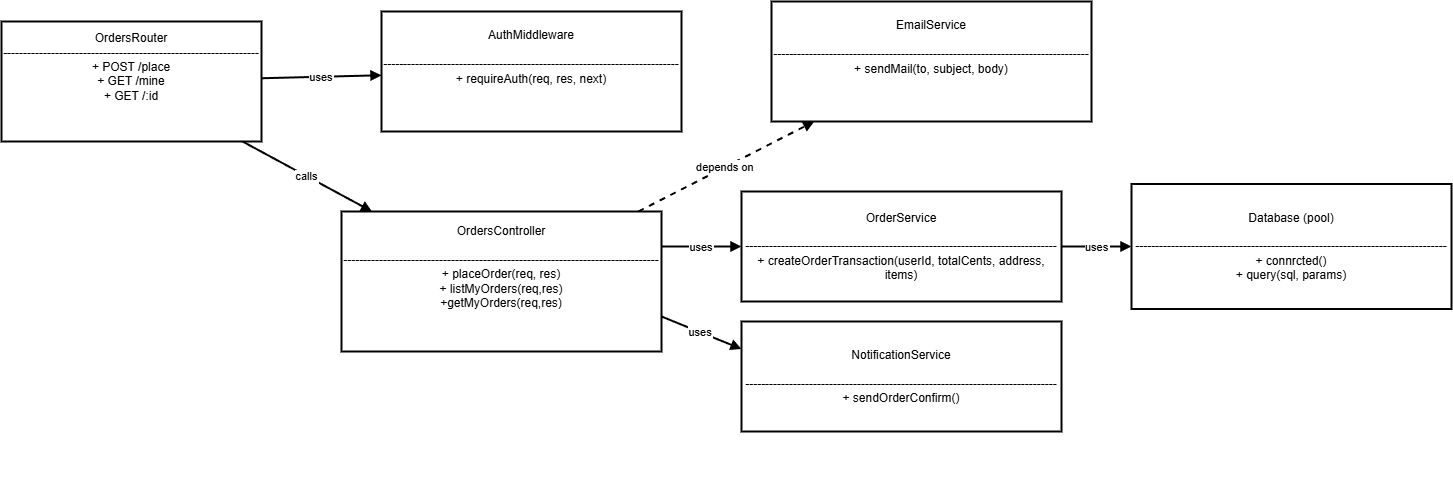

The diagram above was exported from draw.io. Its source (the exported page's mxGraphModel, read from the mxfile embedded in the PNG):
<mxGraphModel dx="1187" dy="1520" grid="1" gridSize="10" guides="1" tooltips="1" connect="1" arrows="1" fold="1" page="1" pageScale="1" pageWidth="850" pageHeight="1100" math="0" shadow="0">
  <root>
    <mxCell id="0" />
    <mxCell id="1" parent="0" />
    <mxCell id="router" parent="1" style="shape=umlClass;whiteSpace=wrap;html=1;strokeWidth=2;" value="OrdersRouter&lt;div&gt;----------------------------------------------------------------&lt;br&gt;&lt;div&gt;&lt;span style=&quot;font-size: 12px;&quot;&gt;+ POST /place&lt;/span&gt;&lt;/div&gt;&lt;div&gt;&lt;span style=&quot;font-size: 12px;&quot;&gt;+ GET /mine&lt;/span&gt;&lt;/div&gt;&lt;div&gt;&lt;span style=&quot;font-size: 12px;&quot;&gt;+ GET /:id&lt;/span&gt;&lt;/div&gt;&lt;div&gt;&lt;br&gt;&lt;/div&gt;&lt;div&gt;&lt;br&gt;&lt;/div&gt;&lt;/div&gt;" vertex="1">
      <mxGeometry height="120" width="260" x="40" y="90" as="geometry" />
    </mxCell>
    <mxCell id="auth" parent="1" style="shape=umlClass;whiteSpace=wrap;html=1;strokeWidth=2;" value="AuthMiddleware&lt;div&gt;&lt;br&gt;--------------------------------------------------------------------------&lt;br&gt;+ requireAuth(req, res, next)&lt;div&gt;&lt;br&gt;&lt;/div&gt;&lt;div&gt;&lt;br&gt;&lt;/div&gt;&lt;/div&gt;" vertex="1">
      <mxGeometry height="120" width="300" x="420" y="80" as="geometry" />
    </mxCell>
    <mxCell id="controller" parent="1" style="shape=umlClass;whiteSpace=wrap;html=1;strokeWidth=2;" value="OrdersController&lt;div&gt;&lt;br&gt;-------------------------------------------------------------------------------&lt;br&gt;+ placeOrder(req, res)&lt;br&gt;+ listMyOrders(req,res)&lt;/div&gt;&lt;div&gt;+getMyOrders(req,res)&lt;br&gt;&lt;div&gt;&lt;br&gt;&lt;/div&gt;&lt;div&gt;&lt;br&gt;&lt;/div&gt;&lt;/div&gt;" vertex="1">
      <mxGeometry height="140" width="320" x="380" y="280" as="geometry" />
    </mxCell>
    <mxCell id="db" parent="1" style="shape=umlClass;whiteSpace=wrap;html=1;strokeWidth=2;" value="Database (pool)&lt;div&gt;&lt;br&gt;------------------------------------------------------------------------------&lt;br&gt;+ connrcted()&lt;br&gt;+ query(sql, params)&lt;/div&gt;" vertex="1">
      <mxGeometry height="125" width="320" x="1170" y="252.5" as="geometry" />
    </mxCell>
    <mxCell id="email" parent="1" style="shape=umlClass;whiteSpace=wrap;html=1;strokeWidth=2;" value="EmailService&lt;div&gt;&lt;br&gt;-------------------------------------------------------------------------------&lt;br&gt;+ sendMail(to, subject, body)&lt;/div&gt;&lt;div&gt;&lt;br&gt;&lt;/div&gt;&lt;div&gt;&lt;br&gt;&lt;/div&gt;" vertex="1">
      <mxGeometry height="120" width="320" x="810" y="70" as="geometry" />
    </mxCell>
    <mxCell id="r1" edge="1" parent="1" source="router" style="endArrow=block;strokeWidth=2;" target="auth" value="uses">
      <mxGeometry relative="1" as="geometry" />
    </mxCell>
    <mxCell id="r2" edge="1" parent="1" source="router" style="endArrow=block;strokeWidth=2;" target="controller" value="calls">
      <mxGeometry relative="1" as="geometry" />
    </mxCell>
    <mxCell id="r4" edge="1" parent="1" source="controller" style="endArrow=block;dashed=1;strokeWidth=2;" target="email" value="depends on">
      <mxGeometry relative="1" as="geometry" />
    </mxCell>
    <mxCell id="kpRZelFq8S_ezZggqa93-1" parent="1" style="text;whiteSpace=wrap;html=1;" value="&lt;br class=&quot;Apple-interchange-newline&quot;&gt;" vertex="1">
      <mxGeometry height="40" width="30" x="540" y="520" as="geometry" />
    </mxCell>
    <mxCell id="kpRZelFq8S_ezZggqa93-2" parent="1" style="shape=umlClass;whiteSpace=wrap;html=1;strokeWidth=2;" value="OrderService&lt;br&gt;&lt;div&gt;&lt;br&gt;------------------------------------------------------------------------------&lt;br&gt;&lt;span style=&quot;font-size: 12px;&quot;&gt;+ createOrderTransaction(userId, totalCents, address, items)&lt;/span&gt;&lt;/div&gt;" vertex="1">
      <mxGeometry height="110" width="320" x="780" y="260" as="geometry" />
    </mxCell>
    <mxCell id="kpRZelFq8S_ezZggqa93-3" parent="1" style="shape=umlClass;whiteSpace=wrap;html=1;strokeWidth=2;" value="NotificationService&lt;br&gt;&lt;div&gt;&lt;br&gt;------------------------------------------------------------------------------&lt;br&gt;&lt;span style=&quot;font-size: 12px;&quot;&gt;+&lt;/span&gt;&lt;span style=&quot;background-color: transparent; font-size: 12px;&quot;&gt;&amp;nbsp;sendOrderConfirm()&lt;/span&gt;&lt;/div&gt;" vertex="1">
      <mxGeometry height="110" width="320" x="780" y="390" as="geometry" />
    </mxCell>
    <mxCell id="kpRZelFq8S_ezZggqa93-4" edge="1" parent="1" source="controller" style="endArrow=block;strokeWidth=2;entryX=0;entryY=0.5;entryDx=0;entryDy=0;exitX=1;exitY=0.25;exitDx=0;exitDy=0;" target="kpRZelFq8S_ezZggqa93-2" value="uses">
      <mxGeometry relative="1" as="geometry">
        <mxPoint x="710" y="363" as="sourcePoint" />
        <mxPoint x="830" y="360" as="targetPoint" />
      </mxGeometry>
    </mxCell>
    <mxCell id="kpRZelFq8S_ezZggqa93-5" edge="1" parent="1" source="controller" style="endArrow=block;strokeWidth=2;exitX=1;exitY=0.75;exitDx=0;exitDy=0;entryX=0;entryY=0.25;entryDx=0;entryDy=0;" target="kpRZelFq8S_ezZggqa93-3" value="uses">
      <mxGeometry relative="1" as="geometry">
        <mxPoint x="710" y="443" as="sourcePoint" />
        <mxPoint x="830" y="440" as="targetPoint" />
      </mxGeometry>
    </mxCell>
    <mxCell id="kpRZelFq8S_ezZggqa93-6" edge="1" parent="1" source="kpRZelFq8S_ezZggqa93-2" style="endArrow=block;strokeWidth=2;exitX=1;exitY=0.5;exitDx=0;exitDy=0;entryX=0;entryY=0.5;entryDx=0;entryDy=0;" target="db" value="uses">
      <mxGeometry relative="1" as="geometry">
        <mxPoint x="1120" y="323" as="sourcePoint" />
        <mxPoint x="1240" y="320" as="targetPoint" />
      </mxGeometry>
    </mxCell>
  </root>
</mxGraphModel>